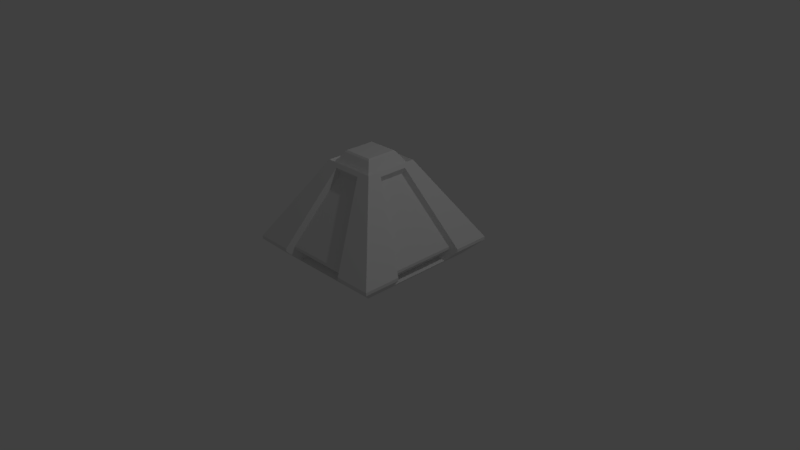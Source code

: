 # Source: LowPressureReactor.blend  (saved by Blender 2.77.0; exported with 4.5.12 LTS)
import bpy
from mathutils import Matrix  # noqa: F401  (used for matrix-valued properties, if any)

bpy.ops.wm.read_factory_settings(use_empty=True)
scene = bpy.context.scene
scene.name = 'Scene'

# ---- collections
col_collection_1 = bpy.data.collections.new('Collection 1'); scene.collection.children.link(col_collection_1)

# ---- materials (node trees are filled in below, after node groups)
mat_material = bpy.data.materials.new('Material')
mat_material.alpha_threshold = 0.0
mat_material.use_transparent_shadow = False
mat_material.roughness = 0.5
mat_material.line_color = (0.0, 0.0, 0.0, 1.0)

# ---- material node trees

# ---- world
world_world = bpy.data.worlds.new('World'); scene.world = world_world
world_world.color = (0.05088, 0.05088, 0.05088)
world_world.use_sun_shadow = False
world_world.sun_shadow_jitter_overblur = 0.0
world_world.cycles.sampling_method = 'MANUAL'

# ---- cameras
cam_camera = bpy.data.cameras.new('Camera')
cam_camera.clip_end = 100.0
cam_camera.lens = 35.0
cam_camera.sensor_width = 32.0
cam_camera.sensor_height = 18.0
cam_camera.ortho_scale = 7.314
cam_camera.dof.focus_distance = 0.0
cam_camera.dof.aperture_fstop = 128.0

# ---- lights
light_lamp = bpy.data.lights.new('Lamp', 'POINT')
light_lamp.transmission_factor = 0.0
light_lamp.cutoff_distance = 30.0
light_lamp.energy = 100.0
light_lamp.shadow_buffer_clip_start = 1.001
light_lamp.shadow_soft_size = 0.1
light_lamp.shadow_maximum_resolution = 0.006
light_lamp.use_absolute_resolution = True
light_lamp_001 = bpy.data.lights.new('Lamp.001', 'POINT')
light_lamp_001.transmission_factor = 0.0
light_lamp_001.cutoff_distance = 30.0
light_lamp_001.energy = 100.0
light_lamp_001.shadow_buffer_clip_start = 1.001
light_lamp_001.shadow_soft_size = 0.1
light_lamp_001.shadow_maximum_resolution = 0.006
light_lamp_001.use_absolute_resolution = True

# ---- meshes
me_cube = bpy.data.meshes.new('Cube')
me_cube.from_pydata([(1.0, 1.0, -0.5), (1.0, -1.0, -0.5), (-1.0, -1.0, -0.5), (-1.0, 1.0, -0.5), (0.36, 0.36, 0.55), (0.36, -0.36, 0.55), (-0.36, -0.36, 0.55), (-0.36, 0.36, 0.55), (0.3068, 0.3168, 0.5), (0.3068, -0.3168, 0.5), (-0.3268, 0.3168, 0.5), (-0.3268, -0.3168, 0.5), (0.2118, 0.2218, 0.6503), (0.2118, -0.2218, 0.6503), (-0.2318, 0.2218, 0.6503), (-0.2318, -0.2218, 0.6503), (0.1905, 0.2005, 0.6703), (0.1905, -0.2005, 0.6703), (-0.2105, 0.2005, 0.6703), (-0.2105, -0.2005, 0.6703), (1.0, 1.0, -0.54), (1.0, -1.0, -0.54), (-1.0, 1.0, -0.54), (-1.0, -1.0, -0.54), (0.8, 0.8, -0.74), (0.8, -0.8, -0.74), (-0.8, 0.8, -0.74), (-0.8, -0.8, -0.74), (0.16, 0.16, -0.74), (0.16, -0.16, -0.74), (-0.16, 0.16, -0.74), (-0.16, -0.16, -0.74), (0.16, 0.16, -0.76), (0.16, -0.16, -0.76), (-0.16, 0.16, -0.76), (-0.16, -0.16, -0.76), (0.5, 1.0, -0.5), (0.5, -1.0, -0.5), (0.18, 0.36, 0.55), (0.18, -0.36, 0.55), (0.5, 1.0, -0.54), (0.5, -1.0, -0.54), (-0.5, 1.0, -0.5), (-0.5, -1.0, -0.5), (-0.18, 0.36, 0.55), (-0.18, -0.36, 0.55), (-0.5, 1.0, -0.54), (-0.5, -1.0, -0.54), (0.392, 0.392, 0.4975), (0.392, -0.392, 0.4975), (-0.392, -0.392, 0.4975), (-0.392, 0.392, 0.4975), (0.196, -0.392, 0.4975), (0.196, 0.392, 0.4975), (-0.196, 0.392, 0.4975), (-0.196, -0.392, 0.4975), (-0.85, -0.85, -0.69), (0.85, -0.85, -0.69), (0.85, 0.85, -0.69), (-0.85, 0.85, -0.69), (0.425, -0.85, -0.69), (0.425, 0.85, -0.69), (-0.425, 0.85, -0.69), (-0.425, -0.85, -0.69), (1.0, -0.5, -0.5), (0.36, -0.18, 0.55), (1.0, -0.5, -0.54), (0.392, -0.196, 0.4975), (-0.85, -0.425, -0.69), (-1.0, -0.5, -0.5), (-0.36, -0.18, 0.55), (-1.0, -0.5, -0.54), (-0.392, -0.196, 0.4975), (0.85, -0.425, -0.69), (-1.0, 0.5, -0.5), (-0.36, 0.18, 0.55), (-1.0, 0.5, -0.54), (-0.392, 0.196, 0.4975), (0.85, 0.425, -0.69), (1.0, 0.5, -0.5), (0.36, 0.18, 0.55), (1.0, 0.5, -0.54), (0.392, 0.196, 0.4975), (-0.85, 0.425, -0.69), (0.45, 0.9, -0.4808), (0.45, -0.9, -0.4808), (0.45, 0.9, -0.5168), (0.45, -0.9, -0.5168), (0.1764, -0.3528, 0.4169), (-0.45, 0.9, -0.4808), (-0.45, -0.9, -0.4808), (-0.45, 0.9, -0.5168), (-0.45, -0.9, -0.5168), (-0.1764, -0.3528, 0.4169), (0.1764, 0.3528, 0.4169), (-0.1764, 0.3528, 0.4169), (0.3825, -0.765, -0.6518), (0.3825, 0.765, -0.6518), (-0.3825, 0.765, -0.6518), (-0.3825, -0.765, -0.6518), (0.9, 0.45, -0.4808), (-0.9, -0.45, -0.4808), (0.9, 0.45, -0.5168), (-0.9, -0.45, -0.5168), (-0.3528, -0.1764, 0.4169), (0.3528, 0.1764, 0.4169), (-0.765, 0.3825, -0.6518), (0.765, -0.3825, -0.6518), (0.9, -0.45, -0.4808), (0.9, -0.45, -0.5168), (0.3528, -0.1764, 0.4169), (-0.765, -0.3825, -0.6518), (-0.9, 0.45, -0.4808), (-0.9, 0.45, -0.5168), (-0.3528, 0.1764, 0.4169), (0.765, 0.3825, -0.6518)], [], [(64, 1, 21, 66), (67, 65, 5, 49), (55, 45, 6, 50), (77, 75, 7, 51), (54, 42, 3, 51), (9, 11, 6, 45, 39, 5), (8, 9, 5, 65, 80, 4), (8, 10, 14, 12), (12, 13, 9, 8), (74, 3, 22, 76), (43, 2, 23, 47), (36, 0, 20, 40), (57, 60, 63, 56, 27, 25), (25, 24, 58, 78, 73, 57), (24, 26, 59, 62, 61, 58), (56, 68, 83, 59, 26, 27), (31, 30, 34, 35), (29, 33, 32, 28), (82, 67, 110, 105), (76, 83, 106, 113), (38, 53, 54, 44), (78, 81, 102, 115), (63, 60, 96, 99), (49, 5, 39, 52), (48, 0, 36, 53), (1, 37, 41, 21), (79, 82, 105, 100), (17, 19, 15, 13), (13, 15, 11, 9), (12, 14, 18, 16), (3, 42, 46, 22), (28, 30, 26, 24), (32, 34, 30, 28), (29, 31, 35, 33), (73, 78, 115, 107), (42, 54, 95, 89), (71, 69, 101, 103), (61, 62, 98, 97), (4, 48, 53, 38), (1, 49, 52, 37), (72, 77, 114, 104), (44, 54, 51, 7), (74, 77, 51, 3), (43, 55, 50, 2), (64, 67, 49, 1), (53, 36, 84, 94), (22, 46, 62, 59), (41, 37, 85, 87), (21, 41, 60, 57), (81, 79, 100, 102), (43, 47, 92, 90), (40, 20, 58, 61), (76, 22, 59, 83), (66, 21, 57, 73), (47, 23, 56, 63), (39, 45, 55, 52), (64, 66, 109, 108), (83, 68, 111, 106), (70, 75, 77, 72), (80, 65, 67, 82), (47, 63, 99, 92), (50, 6, 70, 72), (19, 18, 14, 15), (2, 69, 71, 23), (2, 50, 72, 69), (23, 71, 68, 56), (74, 76, 113, 112), (54, 53, 94, 95), (0, 79, 81, 20), (15, 14, 10, 11), (48, 4, 80, 82), (16, 18, 19, 17), (11, 10, 7, 75, 70, 6), (16, 17, 13, 12), (25, 29, 28, 24), (33, 35, 34, 32), (25, 27, 31, 29), (27, 26, 30, 31), (84, 86, 91, 89), (0, 48, 82, 79), (20, 81, 78, 58), (62, 46, 91, 98), (67, 64, 108, 110), (85, 90, 92, 87), (85, 88, 93, 90), (91, 86, 97, 98), (84, 89, 95, 94), (102, 109, 107, 115), (87, 92, 99, 96), (103, 113, 106, 111), (105, 110, 108, 100), (104, 114, 112, 101), (101, 112, 113, 103), (100, 108, 109, 102), (52, 55, 93, 88), (77, 74, 112, 114), (69, 72, 104, 101), (46, 42, 89, 91), (68, 71, 103, 111), (55, 43, 90, 93), (60, 41, 87, 96), (37, 52, 88, 85), (66, 73, 107, 109), (40, 61, 97, 86), (36, 40, 86, 84), (38, 44, 7, 10, 8, 4)])
_uv = me_cube.uv_layers.new(name='UVMap')
_uv.uv.foreach_set('vector', [0.04144, 0.3183, 0.04144, 0.4244, 0.03316, 0.4244, 0.03316, 0.3183, 0.2727, 0.2538, 0.2849, 0.2504, 0.2849, 0.2886, 0.2727, 0.2954, 0.2932, 0.5951, 0.2819, 0.5985, 0.2819, 0.5603, 0.2932, 0.5535, 0.297, 0.1706, 0.2849, 0.174, 0.2849, 0.1358, 0.297, 0.129, 0.5826, 0.2538, 0.8268, 0.3183, 0.8268, 0.4244, 0.5826, 0.2954, 0.7124, 0.6161, 0.7124, 0.7506, 0.6991, 0.7576, 0.6991, 0.7194, 0.6991, 0.643, 0.6991, 0.6048, 0.9324, 0.9594, 0.9324, 0.8249, 0.945, 0.8157, 0.945, 0.8539, 0.945, 0.9303, 0.945, 0.9685, 0.9403, 0.2657, 0.9403, 0.4002, 0.9032, 0.38, 0.9032, 0.2859, 0.9095, 0.8359, 0.9095, 0.93, 0.8745, 0.9502, 0.8745, 0.8157, 0.5283, 0.1061, 0.5283, 0.0, 0.5366, 0.0, 0.5366, 0.1061, 0.8345, 0.1061, 0.8345, 0.0, 0.8423, 0.0, 0.8423, 0.1061, 0.8268, 0.1061, 0.8268, 0.0, 0.8345, 0.0, 0.8345, 0.1061, 0.8837, 0.3926, 0.8837, 0.3024, 0.8837, 0.122, 0.8837, 0.03183, 0.8976, 0.04244, 0.8976, 0.382, 5.028e-08, 0.382, 0.0, 0.04244, 0.008291, 0.03183, 0.008291, 0.122, 0.008291, 0.3024, 0.008291, 0.3926, 0.2223, 0.8064, 0.2223, 0.4669, 0.2372, 0.4563, 0.2372, 0.5465, 0.2372, 0.7268, 0.2372, 0.817, 0.5615, 0.3926, 0.5615, 0.3024, 0.5615, 0.122, 0.5615, 0.03183, 0.5698, 0.04244, 0.5698, 0.382, 0.6013, 0.9151, 0.6013, 0.8472, 0.6054, 0.8472, 0.6054, 0.9151, 0.6054, 0.8472, 0.6095, 0.8472, 0.6095, 0.9151, 0.6054, 0.9151, 0.2727, 0.1706, 0.2727, 0.2538, 0.2576, 0.2497, 0.2576, 0.1748, 0.9961, 0.9432, 0.9572, 0.947, 0.9472, 0.9284, 0.9822, 0.925, 0.5698, 0.174, 0.5826, 0.1706, 0.5826, 0.2538, 0.5698, 0.2504, 0.9075, 0.0, 0.9464, 0.003851, 0.9326, 0.02206, 0.8976, 0.01859, 0.977, 0.4491, 0.977, 0.6294, 0.9574, 0.6204, 0.9574, 0.4581, 0.2932, 0.7198, 0.2819, 0.7131, 0.2819, 0.6749, 0.2932, 0.6782, 0.5826, 0.129, 0.8268, 0.0, 0.8268, 0.1061, 0.5826, 0.1706, 0.8345, 0.4244, 0.8345, 0.3183, 0.8423, 0.3183, 0.8423, 0.4244, 0.9503, 0.0106, 0.9503, 0.2657, 0.9361, 0.2577, 0.9361, 0.02813, 0.9082, 0.7911, 0.9082, 0.706, 0.9142, 0.7014, 0.9142, 0.7956, 0.9142, 0.7956, 0.9142, 0.7014, 0.9472, 0.6813, 0.9472, 0.8157, 0.9032, 0.2859, 0.9032, 0.38, 0.8976, 0.3755, 0.8976, 0.2904, 0.8268, 0.4244, 0.8268, 0.3183, 0.8345, 0.3183, 0.8345, 0.4244, 0.1334, 0.6706, 0.1334, 0.6027, 0.2223, 0.4669, 0.2223, 0.8064, 0.6173, 0.8472, 0.6173, 0.9151, 0.6134, 0.9151, 0.6134, 0.8472, 0.6095, 0.9151, 0.6095, 0.8472, 0.6134, 0.8472, 0.6134, 0.9151, 0.9949, 0.4491, 0.9949, 0.6063, 0.977, 0.6024, 0.977, 0.4609, 0.775, 0.6538, 0.8203, 0.4244, 0.8345, 0.4376, 0.7937, 0.644, 0.8992, 0.6623, 0.896, 0.6553, 0.9154, 0.6469, 0.9183, 0.6532, 0.7124, 0.4244, 0.7124, 0.6048, 0.6978, 0.5958, 0.6978, 0.4335, 0.5698, 0.1358, 0.5826, 0.129, 0.5826, 0.1706, 0.5698, 0.174, 0.508, 0.8489, 0.2932, 0.7198, 0.2932, 0.6782, 0.508, 0.7428, 0.297, 0.2538, 0.297, 0.1706, 0.3121, 0.1748, 0.3121, 0.2497, 0.5698, 0.2504, 0.5826, 0.2538, 0.5826, 0.2954, 0.5698, 0.2886, 0.5283, 0.1061, 0.297, 0.1706, 0.297, 0.129, 0.5283, 0.0, 0.508, 0.5305, 0.2932, 0.5951, 0.2932, 0.5535, 0.508, 0.4244, 0.04144, 0.3183, 0.2727, 0.2538, 0.2727, 0.2954, 0.04144, 0.4244, 0.7607, 0.9381, 0.7154, 0.7087, 0.7342, 0.7185, 0.775, 0.925, 0.2819, 0.4244, 0.2819, 0.5305, 0.2372, 0.5465, 0.2372, 0.4563, 0.7781, 0.9184, 0.775, 0.9107, 0.7937, 0.9009, 0.7966, 0.9078, 0.8423, 0.4244, 0.8423, 0.3183, 0.8837, 0.3024, 0.8837, 0.3926, 0.9464, 0.003851, 0.9503, 0.0106, 0.9361, 0.02813, 0.9326, 0.02206, 0.7154, 0.4519, 0.7185, 0.4442, 0.737, 0.4547, 0.7342, 0.4617, 0.2819, 0.7428, 0.2819, 0.8489, 0.2372, 0.817, 0.2372, 0.7268, 0.5366, 0.1061, 0.5366, 0.0, 0.5615, 0.03183, 0.5615, 0.122, 0.03316, 0.3183, 0.03316, 0.4244, 0.008291, 0.3926, 0.008291, 0.3024, 0.8423, 0.1061, 0.8423, 0.0, 0.8837, 0.03183, 0.8837, 0.122, 0.2819, 0.6749, 0.2819, 0.5985, 0.2932, 0.5951, 0.2932, 0.6782, 0.8345, 0.4751, 0.8378, 0.468, 0.8568, 0.4771, 0.8539, 0.4834, 0.9324, 0.8157, 0.9324, 0.973, 0.9145, 0.9611, 0.9145, 0.8196, 0.2849, 0.2504, 0.2849, 0.174, 0.297, 0.1706, 0.297, 0.2538, 0.2849, 0.174, 0.2849, 0.2504, 0.2727, 0.2538, 0.2727, 0.1706, 0.7185, 0.4442, 0.7607, 0.4244, 0.775, 0.437, 0.737, 0.4547, 0.297, 0.2954, 0.2849, 0.2886, 0.2849, 0.2504, 0.297, 0.2538, 0.8345, 0.9255, 0.8345, 0.8404, 0.8395, 0.8359, 0.8395, 0.93, 0.5283, 0.4244, 0.5283, 0.3183, 0.5366, 0.3183, 0.5366, 0.4244, 0.5283, 0.4244, 0.297, 0.2954, 0.297, 0.2538, 0.5283, 0.3183, 0.5366, 0.4244, 0.5366, 0.3183, 0.5615, 0.3024, 0.5615, 0.3926, 1.0, 0.9364, 0.9961, 0.9432, 0.9822, 0.925, 0.9858, 0.9189, 0.583, 0.9304, 0.583, 0.8472, 0.6013, 0.8514, 0.6013, 0.9262, 0.04144, 5.06e-08, 0.04144, 0.1061, 0.03316, 0.1061, 0.03316, 0.0, 0.8395, 0.93, 0.8395, 0.8359, 0.8745, 0.8157, 0.8745, 0.9502, 0.2727, 0.129, 0.2849, 0.1358, 0.2849, 0.174, 0.2727, 0.1706, 0.8345, 0.7911, 0.8345, 0.706, 0.9082, 0.706, 0.9082, 0.7911, 0.5525, 0.9908, 0.5525, 0.8564, 0.5642, 0.8472, 0.5642, 0.8854, 0.5642, 0.9618, 0.5642, 1.0, 0.9145, 0.8404, 0.9145, 0.9255, 0.9095, 0.93, 0.9095, 0.8359, 0.0, 0.8064, 0.08894, 0.6706, 0.1334, 0.6706, 0.2223, 0.8064, 0.508, 0.9151, 0.508, 0.8472, 0.5525, 0.8472, 0.5525, 0.9151, 0.0, 0.8064, 2.514e-08, 0.4669, 0.08894, 0.6027, 0.08894, 0.6706, 2.514e-08, 0.4669, 0.2223, 0.4669, 0.1334, 0.6027, 0.08894, 0.6027, 0.508, 0.4314, 0.508, 0.4244, 0.6978, 0.4244, 0.6978, 0.4314, 0.04144, 5.06e-08, 0.2727, 0.129, 0.2727, 0.1706, 0.04144, 0.1061, 0.03316, 0.0, 0.03316, 0.1061, 0.008291, 0.122, 0.008291, 0.03183, 0.8203, 0.6813, 0.7781, 0.6616, 0.7966, 0.651, 0.8345, 0.6687, 0.8813, 0.6813, 0.8345, 0.4751, 0.8539, 0.4834, 0.896, 0.669, 0.9946, 0.0, 0.9946, 0.191, 0.9877, 0.191, 0.9877, 0.0, 0.6978, 0.6526, 0.6401, 0.8472, 0.5657, 0.8472, 0.508, 0.6526, 0.9503, 0.382, 0.9503, 0.191, 0.9905, 0.2053, 0.9905, 0.3677, 0.508, 0.4314, 0.6978, 0.4314, 0.6401, 0.6526, 0.5657, 0.6526, 0.04206, 0.1167, 0.04206, 0.3077, 0.01968, 0.2934, 0.01968, 0.131, 0.9877, 0.0, 0.9877, 0.191, 0.9503, 0.1767, 0.9503, 0.01432, 0.5277, 0.3077, 0.5277, 0.1167, 0.5501, 0.131, 0.5501, 0.2934, 0.2576, 0.1748, 0.2576, 0.2497, 0.04951, 0.3077, 0.04951, 0.1167, 0.3121, 0.2497, 0.3121, 0.1748, 0.5202, 0.1167, 0.5202, 0.3077, 0.5202, 0.3077, 0.5202, 0.1167, 0.5277, 0.1167, 0.5277, 0.3077, 0.04951, 0.1167, 0.04951, 0.3077, 0.04206, 0.3077, 0.04206, 0.1167, 0.5642, 0.9304, 0.5642, 0.8472, 0.583, 0.8514, 0.583, 0.9262, 1.0, 0.6813, 1.0, 0.9364, 0.9858, 0.9189, 0.9858, 0.6893, 0.896, 0.6553, 0.9427, 0.4491, 0.9574, 0.4613, 0.9154, 0.6469, 0.7781, 0.6616, 0.775, 0.6538, 0.7937, 0.644, 0.7966, 0.651, 0.9427, 0.6813, 0.8992, 0.6623, 0.9183, 0.6532, 0.9574, 0.6703, 0.7607, 0.6813, 0.7154, 0.4519, 0.7342, 0.4617, 0.775, 0.6682, 0.8203, 0.9381, 0.7781, 0.9184, 0.7966, 0.9078, 0.8345, 0.9256, 0.775, 0.9107, 0.8203, 0.6813, 0.8345, 0.6944, 0.7937, 0.9009, 0.8378, 0.468, 0.8813, 0.4491, 0.896, 0.46, 0.8568, 0.4771, 0.7185, 0.701, 0.7607, 0.6813, 0.775, 0.6938, 0.737, 0.7116, 0.7154, 0.7087, 0.7185, 0.701, 0.737, 0.7116, 0.7342, 0.7185, 0.6993, 0.8722, 0.6993, 0.7958, 0.6993, 0.7576, 0.7124, 0.7647, 0.7124, 0.8991, 0.6993, 0.9104])
me_cube.materials.append(mat_material)
me_cube.use_remesh_preserve_volume = False
me_cube.use_remesh_preserve_attributes = False
me_cube.use_mirror_vertex_groups = False
me_cube.update()

# ---- objects
ob_cube = bpy.data.objects.new('Cube', me_cube)
ob_lamp = bpy.data.objects.new('Lamp', light_lamp)
ob_camera = bpy.data.objects.new('Camera', cam_camera)
ob_lamp_001 = bpy.data.objects.new('Lamp.001', light_lamp_001)

# ---- transforms, parenting, visibility, modifiers, constraints
ob_cube.location = (0.0, 0.0, 0.76)
ob_cube.lock_rotations_4d = False
ob_cube.empty_display_type = 'ARROWS'
ob_cube.lineart.crease_threshold = 0.0
ob_lamp.location = (4.076, 1.005, 5.904)
ob_lamp.rotation_euler = (0.6503, 0.05522, 1.866)
ob_lamp.lock_rotations_4d = False
ob_lamp.empty_display_type = 'ARROWS'
ob_lamp.color = (0.0, 0.0, 0.0, 0.0)
ob_lamp.lineart.crease_threshold = 0.0
ob_camera.location = (7.481, -6.508, 5.344)
ob_camera.rotation_euler = (1.109, 0.01082, 0.8149)
ob_camera.lock_rotations_4d = False
ob_camera.empty_display_type = 'ARROWS'
ob_camera.color = (0.0, 0.0, 0.0, 0.0)
ob_camera.display_type = 'WIRE'
ob_camera.lineart.crease_threshold = 0.0
ob_lamp_001.location = (-4.973, 1.005, 0.9652)
ob_lamp_001.rotation_euler = (0.6503, 0.05522, 1.866)
ob_lamp_001.lock_rotations_4d = False
ob_lamp_001.empty_display_type = 'ARROWS'
ob_lamp_001.color = (0.0, 0.0, 0.0, 0.0)
ob_lamp_001.lineart.crease_threshold = 0.0

# ---- collection membership
col_collection_1.objects.link(ob_cube)
col_collection_1.objects.link(ob_lamp)
col_collection_1.objects.link(ob_camera)
col_collection_1.objects.link(ob_lamp_001)

# ---- scene / render settings (as saved in the file)
scene.camera = ob_camera
scene.frame_start = 1; scene.frame_end = 250; scene.frame_set(1)
scene.render.engine = 'BLENDER_EEVEE_NEXT'
scene.render.resolution_percentage = 50
scene.render.dither_intensity = 0.0
scene.cycles.use_denoising = False
scene.cycles.samples = 128
scene.cycles.sampling_pattern = 'TABULATED_SOBOL'
scene.cycles.light_sampling_threshold = 0.0
scene.cycles.use_adaptive_sampling = False
scene.cycles.use_light_tree = False
scene.cycles.blur_glossy = 0.0
scene.cycles.sample_clamp_indirect = 0.0
scene.view_settings.view_transform = 'Standard'
bpy.context.view_layer.update()
